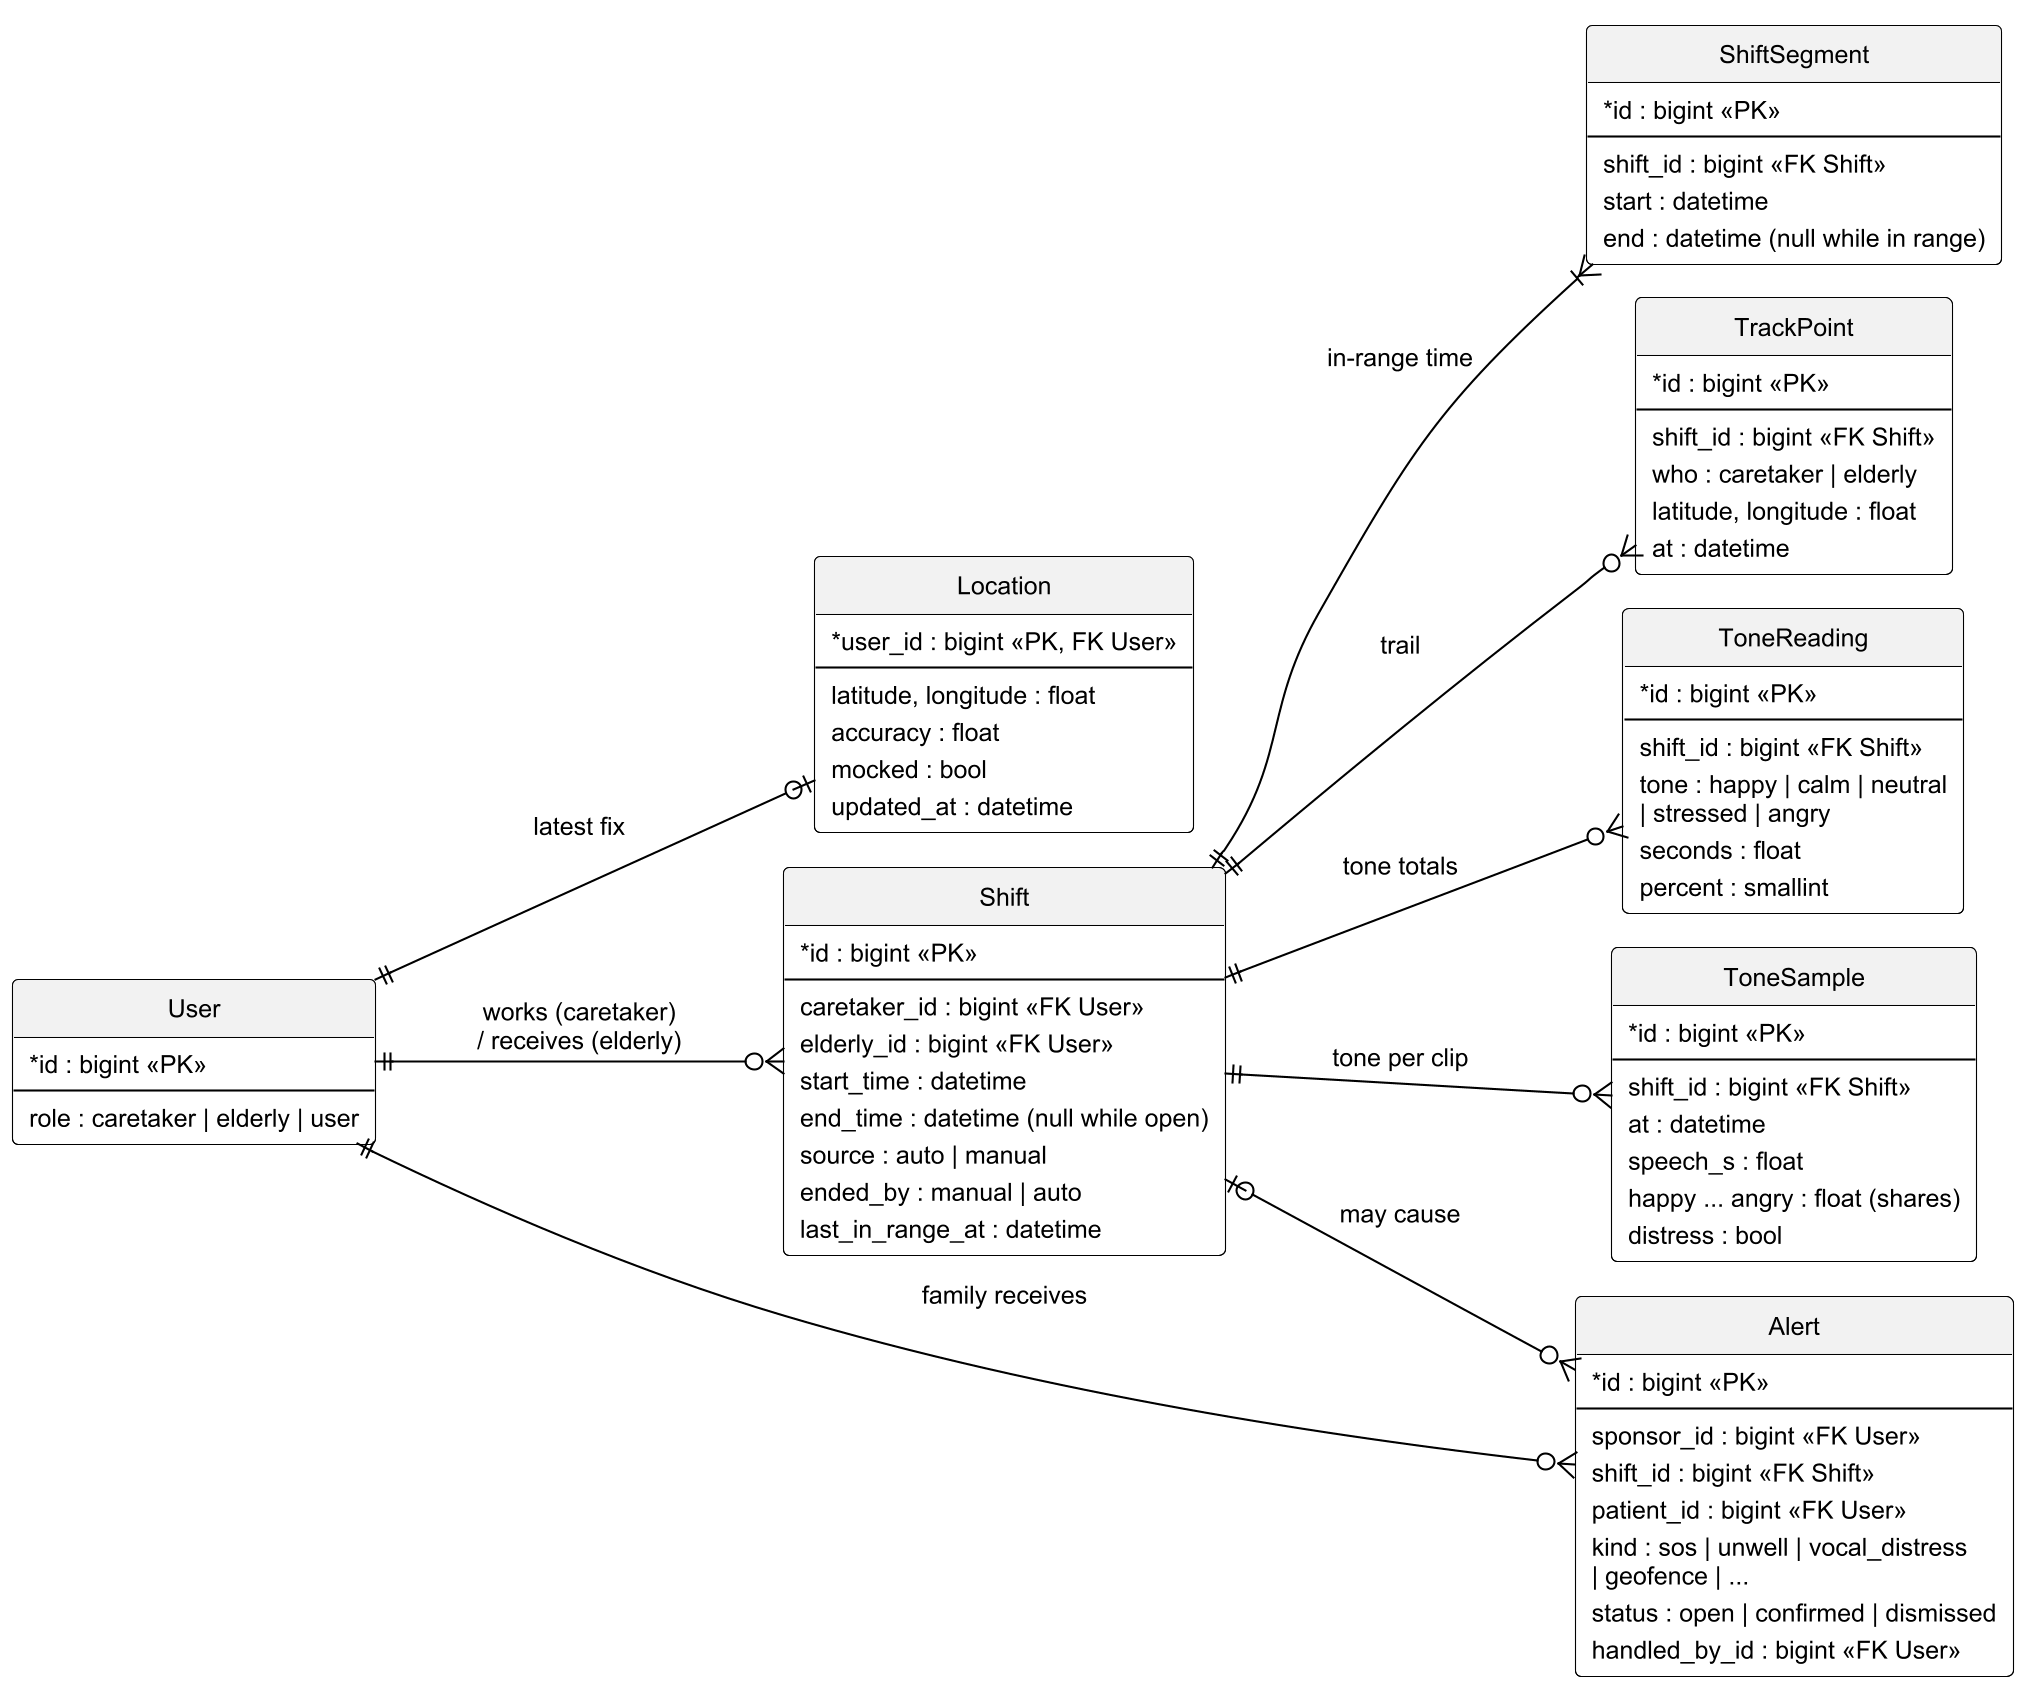

The diagram above was rendered by PlantUML. Its source (embedded in the PNG):
@startuml fig4_08_erd_shifts
!pragma layout smetana
!include style.iuml
left to right direction
skinparam ranksep 90
skinparam nodesep 16

entity "User" as U {
  * id : bigint <<PK>>
  --
  role : caretaker | elderly | user
}
entity "Location" as LO {
  * user_id : bigint <<PK, FK User>>
  --
  latitude, longitude : float
  accuracy : float
  mocked : bool
  updated_at : datetime
}
entity "Shift" as S {
  * id : bigint <<PK>>
  --
  caretaker_id : bigint <<FK User>>
  elderly_id : bigint <<FK User>>
  start_time : datetime
  end_time : datetime (null while open)
  source : auto | manual
  ended_by : manual | auto
  last_in_range_at : datetime
}
entity "ShiftSegment" as SS {
  * id : bigint <<PK>>
  --
  shift_id : bigint <<FK Shift>>
  start : datetime
  end : datetime (null while in range)
}
entity "TrackPoint" as TP {
  * id : bigint <<PK>>
  --
  shift_id : bigint <<FK Shift>>
  who : caretaker | elderly
  latitude, longitude : float
  at : datetime
}
entity "ToneReading" as TR {
  * id : bigint <<PK>>
  --
  shift_id : bigint <<FK Shift>>
  tone : happy | calm | neutral\n| stressed | angry
  seconds : float
  percent : smallint
}
entity "ToneSample" as TS {
  * id : bigint <<PK>>
  --
  shift_id : bigint <<FK Shift>>
  at : datetime
  speech_s : float
  happy ... angry : float (shares)
  distress : bool
}
entity "Alert" as A {
  * id : bigint <<PK>>
  --
  sponsor_id : bigint <<FK User>>
  shift_id : bigint <<FK Shift>>
  patient_id : bigint <<FK User>>
  kind : sos | unwell | vocal_distress\n| geofence | ...
  status : open | confirmed | dismissed
  handled_by_id : bigint <<FK User>>
}

U ||--o| LO : latest fix
U ||--o{ S : "works (caretaker)\n/ receives (elderly)"
S ||--|{ SS : in-range time
S ||--o{ TP : trail
S ||--o{ TR : tone totals
S ||--o{ TS : tone per clip
U ||--o{ A : family receives
S |o--o{ A : may cause
@enduml